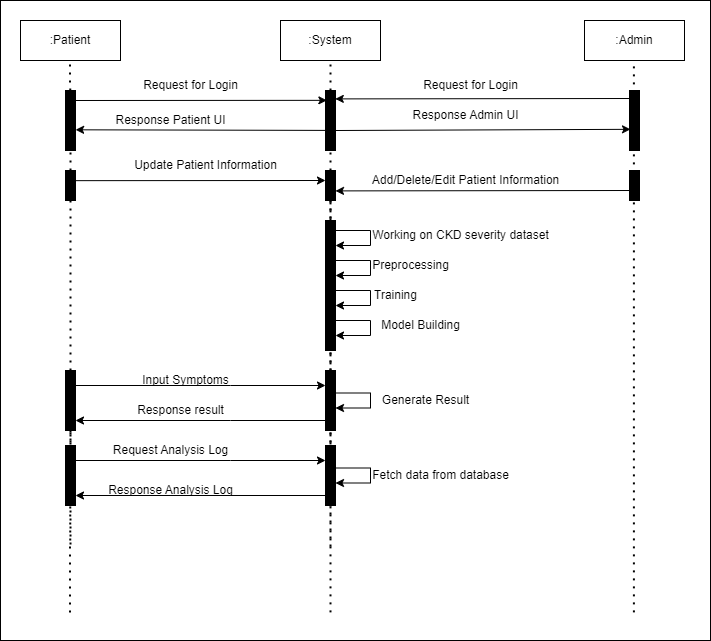

The diagram above was exported from draw.io. Its source (the exported page's mxGraphModel, read from the mxfile embedded in the PNG):
<mxGraphModel dx="1869" dy="1142" grid="1" gridSize="10" guides="1" tooltips="1" connect="1" arrows="1" fold="1" page="1" pageScale="1" pageWidth="827" pageHeight="1169" math="0" shadow="0">
  <root>
    <mxCell id="0" />
    <mxCell id="1" parent="0" />
    <mxCell id="ngihaxt6JerXIhaln1J8-78" value="" style="rounded=0;whiteSpace=wrap;html=1;fillColor=#FFFFFF;" vertex="1" parent="1">
      <mxGeometry x="-170" y="110" width="710" height="640" as="geometry" />
    </mxCell>
    <mxCell id="ngihaxt6JerXIhaln1J8-1" value=":System" style="rounded=0;whiteSpace=wrap;html=1;" vertex="1" parent="1">
      <mxGeometry x="110" y="130" width="100" height="40" as="geometry" />
    </mxCell>
    <mxCell id="ngihaxt6JerXIhaln1J8-2" value=":Admin" style="rounded=0;whiteSpace=wrap;html=1;" vertex="1" parent="1">
      <mxGeometry x="414" y="130" width="100" height="40" as="geometry" />
    </mxCell>
    <mxCell id="ngihaxt6JerXIhaln1J8-3" value=":Patient" style="rounded=0;whiteSpace=wrap;html=1;" vertex="1" parent="1">
      <mxGeometry x="-150" y="130" width="100" height="40" as="geometry" />
    </mxCell>
    <mxCell id="ngihaxt6JerXIhaln1J8-4" value="" style="endArrow=none;dashed=1;html=1;dashPattern=1 3;strokeWidth=2;rounded=0;entryX=0.5;entryY=1;entryDx=0;entryDy=0;startArrow=none;" edge="1" parent="1" source="ngihaxt6JerXIhaln1J8-7" target="ngihaxt6JerXIhaln1J8-1">
      <mxGeometry width="50" height="50" relative="1" as="geometry">
        <mxPoint x="160" y="721.88232421875" as="sourcePoint" />
        <mxPoint x="150" y="270" as="targetPoint" />
      </mxGeometry>
    </mxCell>
    <mxCell id="ngihaxt6JerXIhaln1J8-5" value="" style="endArrow=none;dashed=1;html=1;dashPattern=1 3;strokeWidth=2;rounded=0;entryX=0.5;entryY=1;entryDx=0;entryDy=0;" edge="1" parent="1">
      <mxGeometry width="50" height="50" relative="1" as="geometry">
        <mxPoint x="463.41" y="721.88232421875" as="sourcePoint" />
        <mxPoint x="463.41" y="169.9999999999999" as="targetPoint" />
      </mxGeometry>
    </mxCell>
    <mxCell id="ngihaxt6JerXIhaln1J8-6" value="" style="endArrow=none;dashed=1;html=1;dashPattern=1 3;strokeWidth=2;rounded=0;entryX=0.5;entryY=1;entryDx=0;entryDy=0;startArrow=none;" edge="1" parent="1" source="ngihaxt6JerXIhaln1J8-11">
      <mxGeometry width="50" height="50" relative="1" as="geometry">
        <mxPoint x="-100.58999999999997" y="721.88232421875" as="sourcePoint" />
        <mxPoint x="-100.58999999999997" y="169.9999999999999" as="targetPoint" />
      </mxGeometry>
    </mxCell>
    <mxCell id="ngihaxt6JerXIhaln1J8-8" value="" style="endArrow=none;dashed=1;html=1;dashPattern=1 3;strokeWidth=2;rounded=0;entryX=0.5;entryY=1;entryDx=0;entryDy=0;startArrow=none;" edge="1" parent="1" source="ngihaxt6JerXIhaln1J8-29" target="ngihaxt6JerXIhaln1J8-7">
      <mxGeometry width="50" height="50" relative="1" as="geometry">
        <mxPoint x="160" y="721.88232421875" as="sourcePoint" />
        <mxPoint x="160" y="169.9999999999999" as="targetPoint" />
      </mxGeometry>
    </mxCell>
    <mxCell id="ngihaxt6JerXIhaln1J8-7" value="" style="rounded=0;whiteSpace=wrap;html=1;fillColor=#000000;" vertex="1" parent="1">
      <mxGeometry x="155" y="200" width="10" height="60" as="geometry" />
    </mxCell>
    <mxCell id="ngihaxt6JerXIhaln1J8-9" value="" style="endArrow=classic;html=1;rounded=0;entryX=0.136;entryY=0.164;entryDx=0;entryDy=0;entryPerimeter=0;" edge="1" parent="1" target="ngihaxt6JerXIhaln1J8-7">
      <mxGeometry width="50" height="50" relative="1" as="geometry">
        <mxPoint x="-100" y="210" as="sourcePoint" />
        <mxPoint x="150" y="210" as="targetPoint" />
      </mxGeometry>
    </mxCell>
    <mxCell id="ngihaxt6JerXIhaln1J8-10" value="" style="endArrow=classic;html=1;rounded=0;entryX=0.98;entryY=0.14;entryDx=0;entryDy=0;entryPerimeter=0;" edge="1" parent="1" target="ngihaxt6JerXIhaln1J8-7">
      <mxGeometry width="50" height="50" relative="1" as="geometry">
        <mxPoint x="460" y="208" as="sourcePoint" />
        <mxPoint x="280" y="100" as="targetPoint" />
      </mxGeometry>
    </mxCell>
    <mxCell id="ngihaxt6JerXIhaln1J8-12" value="" style="endArrow=none;dashed=1;html=1;dashPattern=1 3;strokeWidth=2;rounded=0;entryX=0.5;entryY=1;entryDx=0;entryDy=0;startArrow=none;" edge="1" parent="1" source="ngihaxt6JerXIhaln1J8-51" target="ngihaxt6JerXIhaln1J8-11">
      <mxGeometry width="50" height="50" relative="1" as="geometry">
        <mxPoint x="-100" y="600" as="sourcePoint" />
        <mxPoint x="-100.58999999999992" y="169.9999999999999" as="targetPoint" />
      </mxGeometry>
    </mxCell>
    <mxCell id="ngihaxt6JerXIhaln1J8-11" value="" style="rounded=0;whiteSpace=wrap;html=1;fillColor=#000000;" vertex="1" parent="1">
      <mxGeometry x="-105" y="200" width="10" height="60" as="geometry" />
    </mxCell>
    <mxCell id="ngihaxt6JerXIhaln1J8-13" value="" style="endArrow=classic;html=1;rounded=0;exitX=0.138;exitY=0.665;exitDx=0;exitDy=0;exitPerimeter=0;entryX=1.011;entryY=0.655;entryDx=0;entryDy=0;entryPerimeter=0;" edge="1" parent="1" source="ngihaxt6JerXIhaln1J8-7" target="ngihaxt6JerXIhaln1J8-11">
      <mxGeometry width="50" height="50" relative="1" as="geometry">
        <mxPoint x="150" y="240" as="sourcePoint" />
        <mxPoint x="-90" y="240" as="targetPoint" />
      </mxGeometry>
    </mxCell>
    <mxCell id="ngihaxt6JerXIhaln1J8-14" value="" style="rounded=0;whiteSpace=wrap;html=1;fillColor=#000000;" vertex="1" parent="1">
      <mxGeometry x="459" y="200" width="10" height="60" as="geometry" />
    </mxCell>
    <mxCell id="ngihaxt6JerXIhaln1J8-15" value="" style="endArrow=classic;html=1;rounded=0;exitX=0.138;exitY=0.665;exitDx=0;exitDy=0;exitPerimeter=0;entryX=0.1;entryY=0.647;entryDx=0;entryDy=0;entryPerimeter=0;" edge="1" parent="1" target="ngihaxt6JerXIhaln1J8-14">
      <mxGeometry width="50" height="50" relative="1" as="geometry">
        <mxPoint x="164.9999999999999" y="239.99999999999994" as="sourcePoint" />
        <mxPoint x="416.2700000000001" y="240.59999999999997" as="targetPoint" />
      </mxGeometry>
    </mxCell>
    <mxCell id="ngihaxt6JerXIhaln1J8-18" value="" style="endArrow=none;dashed=1;html=1;dashPattern=1 3;strokeWidth=2;rounded=0;entryX=0.5;entryY=1;entryDx=0;entryDy=0;startArrow=none;" edge="1" parent="1" source="ngihaxt6JerXIhaln1J8-27">
      <mxGeometry width="50" height="50" relative="1" as="geometry">
        <mxPoint x="-100.58999999999992" y="721.88232421875" as="sourcePoint" />
        <mxPoint x="-100" y="660" as="targetPoint" />
      </mxGeometry>
    </mxCell>
    <mxCell id="ngihaxt6JerXIhaln1J8-21" value="" style="endArrow=none;dashed=1;html=1;dashPattern=1 3;strokeWidth=2;rounded=0;entryX=0.5;entryY=1;entryDx=0;entryDy=0;startArrow=none;" edge="1" parent="1" source="ngihaxt6JerXIhaln1J8-29">
      <mxGeometry width="50" height="50" relative="1" as="geometry">
        <mxPoint x="160" y="721.88232421875" as="sourcePoint" />
        <mxPoint x="160" y="660" as="targetPoint" />
      </mxGeometry>
    </mxCell>
    <mxCell id="ngihaxt6JerXIhaln1J8-28" value="" style="endArrow=none;dashed=1;html=1;dashPattern=1 3;strokeWidth=2;rounded=0;entryX=0.5;entryY=1;entryDx=0;entryDy=0;" edge="1" parent="1" target="ngihaxt6JerXIhaln1J8-27">
      <mxGeometry width="50" height="50" relative="1" as="geometry">
        <mxPoint x="-100.58999999999969" y="721.88232421875" as="sourcePoint" />
        <mxPoint x="-100" y="340" as="targetPoint" />
      </mxGeometry>
    </mxCell>
    <mxCell id="ngihaxt6JerXIhaln1J8-30" style="edgeStyle=orthogonalEdgeStyle;rounded=0;orthogonalLoop=1;jettySize=auto;html=1;exitX=1;exitY=0.25;exitDx=0;exitDy=0;" edge="1" parent="1" source="ngihaxt6JerXIhaln1J8-27">
      <mxGeometry relative="1" as="geometry">
        <mxPoint x="155" y="495" as="targetPoint" />
        <Array as="points">
          <mxPoint x="60" y="495" />
          <mxPoint x="60" y="495" />
        </Array>
      </mxGeometry>
    </mxCell>
    <mxCell id="ngihaxt6JerXIhaln1J8-27" value="" style="rounded=0;whiteSpace=wrap;html=1;fillColor=#000000;" vertex="1" parent="1">
      <mxGeometry x="-105" y="480" width="10" height="60" as="geometry" />
    </mxCell>
    <mxCell id="ngihaxt6JerXIhaln1J8-31" value="" style="endArrow=none;dashed=1;html=1;dashPattern=1 3;strokeWidth=2;rounded=0;entryX=0.5;entryY=1;entryDx=0;entryDy=0;" edge="1" parent="1" target="ngihaxt6JerXIhaln1J8-29">
      <mxGeometry width="50" height="50" relative="1" as="geometry">
        <mxPoint x="160" y="721.88232421875" as="sourcePoint" />
        <mxPoint x="160" y="340" as="targetPoint" />
      </mxGeometry>
    </mxCell>
    <mxCell id="ngihaxt6JerXIhaln1J8-34" value="" style="endArrow=none;dashed=1;html=1;dashPattern=1 3;strokeWidth=2;rounded=0;entryX=0.5;entryY=1;entryDx=0;entryDy=0;startArrow=none;" edge="1" parent="1" source="ngihaxt6JerXIhaln1J8-42" target="ngihaxt6JerXIhaln1J8-29">
      <mxGeometry width="50" height="50" relative="1" as="geometry">
        <mxPoint x="160" y="600" as="sourcePoint" />
        <mxPoint x="160" y="260" as="targetPoint" />
      </mxGeometry>
    </mxCell>
    <mxCell id="ngihaxt6JerXIhaln1J8-29" value="" style="rounded=0;whiteSpace=wrap;html=1;fillColor=#000000;" vertex="1" parent="1">
      <mxGeometry x="155" y="280" width="10" height="30" as="geometry" />
    </mxCell>
    <mxCell id="ngihaxt6JerXIhaln1J8-35" value="" style="rounded=0;whiteSpace=wrap;html=1;fillColor=#000000;" vertex="1" parent="1">
      <mxGeometry x="459" y="280" width="10" height="30" as="geometry" />
    </mxCell>
    <mxCell id="ngihaxt6JerXIhaln1J8-36" value="" style="endArrow=classic;html=1;rounded=0;entryX=0.98;entryY=0.14;entryDx=0;entryDy=0;entryPerimeter=0;" edge="1" parent="1">
      <mxGeometry width="50" height="50" relative="1" as="geometry">
        <mxPoint x="460.2" y="300" as="sourcePoint" />
        <mxPoint x="164.99999999999994" y="300.4" as="targetPoint" />
      </mxGeometry>
    </mxCell>
    <mxCell id="ngihaxt6JerXIhaln1J8-37" value="" style="rounded=0;whiteSpace=wrap;html=1;fillColor=#000000;" vertex="1" parent="1">
      <mxGeometry x="155" y="330" width="10" height="130" as="geometry" />
    </mxCell>
    <mxCell id="ngihaxt6JerXIhaln1J8-38" value="" style="endArrow=classic;html=1;rounded=0;entryX=1;entryY=0.75;entryDx=0;entryDy=0;exitX=1;exitY=0.5;exitDx=0;exitDy=0;" edge="1" parent="1">
      <mxGeometry width="50" height="50" relative="1" as="geometry">
        <mxPoint x="165" y="340" as="sourcePoint" />
        <mxPoint x="165" y="355" as="targetPoint" />
        <Array as="points">
          <mxPoint x="200" y="340" />
          <mxPoint x="200" y="355" />
        </Array>
      </mxGeometry>
    </mxCell>
    <mxCell id="ngihaxt6JerXIhaln1J8-39" value="" style="endArrow=classic;html=1;rounded=0;entryX=1;entryY=0.75;entryDx=0;entryDy=0;exitX=1;exitY=0.5;exitDx=0;exitDy=0;" edge="1" parent="1">
      <mxGeometry width="50" height="50" relative="1" as="geometry">
        <mxPoint x="165" y="370" as="sourcePoint" />
        <mxPoint x="165" y="385" as="targetPoint" />
        <Array as="points">
          <mxPoint x="200" y="370" />
          <mxPoint x="200" y="385" />
        </Array>
      </mxGeometry>
    </mxCell>
    <mxCell id="ngihaxt6JerXIhaln1J8-40" value="" style="endArrow=classic;html=1;rounded=0;entryX=1;entryY=0.75;entryDx=0;entryDy=0;exitX=1;exitY=0.5;exitDx=0;exitDy=0;" edge="1" parent="1">
      <mxGeometry width="50" height="50" relative="1" as="geometry">
        <mxPoint x="165" y="400" as="sourcePoint" />
        <mxPoint x="165" y="415" as="targetPoint" />
        <Array as="points">
          <mxPoint x="200" y="400" />
          <mxPoint x="200" y="415" />
        </Array>
      </mxGeometry>
    </mxCell>
    <mxCell id="ngihaxt6JerXIhaln1J8-41" value="" style="endArrow=classic;html=1;rounded=0;entryX=1;entryY=0.75;entryDx=0;entryDy=0;exitX=1;exitY=0.5;exitDx=0;exitDy=0;" edge="1" parent="1">
      <mxGeometry width="50" height="50" relative="1" as="geometry">
        <mxPoint x="165" y="430" as="sourcePoint" />
        <mxPoint x="165" y="445" as="targetPoint" />
        <Array as="points">
          <mxPoint x="200" y="430" />
          <mxPoint x="200" y="445" />
        </Array>
      </mxGeometry>
    </mxCell>
    <mxCell id="ngihaxt6JerXIhaln1J8-43" value="" style="endArrow=none;dashed=1;html=1;dashPattern=1 3;strokeWidth=2;rounded=0;entryX=0.5;entryY=1;entryDx=0;entryDy=0;startArrow=none;" edge="1" parent="1" target="ngihaxt6JerXIhaln1J8-42">
      <mxGeometry width="50" height="50" relative="1" as="geometry">
        <mxPoint x="160" y="600" as="sourcePoint" />
        <mxPoint x="160" y="310" as="targetPoint" />
      </mxGeometry>
    </mxCell>
    <mxCell id="ngihaxt6JerXIhaln1J8-42" value="" style="rounded=0;whiteSpace=wrap;html=1;fillColor=#000000;" vertex="1" parent="1">
      <mxGeometry x="155" y="480" width="10" height="60" as="geometry" />
    </mxCell>
    <mxCell id="ngihaxt6JerXIhaln1J8-44" value="" style="endArrow=classic;html=1;rounded=0;entryX=1;entryY=0.75;entryDx=0;entryDy=0;exitX=1;exitY=0.5;exitDx=0;exitDy=0;" edge="1" parent="1">
      <mxGeometry width="50" height="50" relative="1" as="geometry">
        <mxPoint x="165" y="502.5" as="sourcePoint" />
        <mxPoint x="165" y="517.5" as="targetPoint" />
        <Array as="points">
          <mxPoint x="200" y="502.5" />
          <mxPoint x="200" y="517.5" />
        </Array>
      </mxGeometry>
    </mxCell>
    <mxCell id="ngihaxt6JerXIhaln1J8-45" style="edgeStyle=orthogonalEdgeStyle;rounded=0;orthogonalLoop=1;jettySize=auto;html=1;exitX=1;exitY=0.25;exitDx=0;exitDy=0;" edge="1" parent="1">
      <mxGeometry relative="1" as="geometry">
        <mxPoint x="155" y="530.0000000000001" as="sourcePoint" />
        <mxPoint x="-95" y="530.0000000000001" as="targetPoint" />
        <Array as="points">
          <mxPoint x="60" y="530" />
          <mxPoint x="60" y="530" />
        </Array>
      </mxGeometry>
    </mxCell>
    <mxCell id="ngihaxt6JerXIhaln1J8-46" style="edgeStyle=orthogonalEdgeStyle;rounded=0;orthogonalLoop=1;jettySize=auto;html=1;exitX=1;exitY=0.25;exitDx=0;exitDy=0;" edge="1" parent="1" source="ngihaxt6JerXIhaln1J8-47">
      <mxGeometry relative="1" as="geometry">
        <mxPoint x="155" y="570" as="targetPoint" />
        <Array as="points">
          <mxPoint x="60" y="570" />
          <mxPoint x="60" y="570" />
        </Array>
      </mxGeometry>
    </mxCell>
    <mxCell id="ngihaxt6JerXIhaln1J8-47" value="" style="rounded=0;whiteSpace=wrap;html=1;fillColor=#000000;" vertex="1" parent="1">
      <mxGeometry x="-105" y="555" width="10" height="60" as="geometry" />
    </mxCell>
    <mxCell id="ngihaxt6JerXIhaln1J8-48" value="" style="rounded=0;whiteSpace=wrap;html=1;fillColor=#000000;" vertex="1" parent="1">
      <mxGeometry x="155" y="555" width="10" height="60" as="geometry" />
    </mxCell>
    <mxCell id="ngihaxt6JerXIhaln1J8-49" value="" style="endArrow=classic;html=1;rounded=0;entryX=1;entryY=0.75;entryDx=0;entryDy=0;exitX=1;exitY=0.5;exitDx=0;exitDy=0;" edge="1" parent="1">
      <mxGeometry width="50" height="50" relative="1" as="geometry">
        <mxPoint x="165" y="577.5" as="sourcePoint" />
        <mxPoint x="165" y="592.5" as="targetPoint" />
        <Array as="points">
          <mxPoint x="200" y="577.5" />
          <mxPoint x="200" y="592.5" />
        </Array>
      </mxGeometry>
    </mxCell>
    <mxCell id="ngihaxt6JerXIhaln1J8-50" style="edgeStyle=orthogonalEdgeStyle;rounded=0;orthogonalLoop=1;jettySize=auto;html=1;exitX=1;exitY=0.25;exitDx=0;exitDy=0;" edge="1" parent="1">
      <mxGeometry relative="1" as="geometry">
        <mxPoint x="155" y="605" as="sourcePoint" />
        <mxPoint x="-95" y="605" as="targetPoint" />
        <Array as="points">
          <mxPoint x="60" y="605" />
          <mxPoint x="60" y="605" />
        </Array>
      </mxGeometry>
    </mxCell>
    <mxCell id="ngihaxt6JerXIhaln1J8-52" value="" style="endArrow=none;dashed=1;html=1;dashPattern=1 3;strokeWidth=2;rounded=0;entryX=0.5;entryY=1;entryDx=0;entryDy=0;startArrow=none;" edge="1" parent="1" target="ngihaxt6JerXIhaln1J8-51">
      <mxGeometry width="50" height="50" relative="1" as="geometry">
        <mxPoint x="-100" y="600" as="sourcePoint" />
        <mxPoint x="-100" y="260" as="targetPoint" />
      </mxGeometry>
    </mxCell>
    <mxCell id="ngihaxt6JerXIhaln1J8-51" value="" style="rounded=0;whiteSpace=wrap;html=1;fillColor=#000000;" vertex="1" parent="1">
      <mxGeometry x="-105" y="280" width="10" height="30" as="geometry" />
    </mxCell>
    <mxCell id="ngihaxt6JerXIhaln1J8-53" value="" style="endArrow=classic;html=1;rounded=0;entryX=0.136;entryY=0.164;entryDx=0;entryDy=0;entryPerimeter=0;" edge="1" parent="1">
      <mxGeometry width="50" height="50" relative="1" as="geometry">
        <mxPoint x="-101.36" y="290.15999999999997" as="sourcePoint" />
        <mxPoint x="154.9999999999999" y="290" as="targetPoint" />
      </mxGeometry>
    </mxCell>
    <mxCell id="ngihaxt6JerXIhaln1J8-56" value="Request for Login" style="text;html=1;align=center;verticalAlign=middle;resizable=0;points=[];autosize=1;strokeColor=none;fillColor=none;" vertex="1" parent="1">
      <mxGeometry x="-40" y="180" width="120" height="30" as="geometry" />
    </mxCell>
    <mxCell id="ngihaxt6JerXIhaln1J8-57" value="Request for Login" style="text;html=1;align=center;verticalAlign=middle;resizable=0;points=[];autosize=1;strokeColor=none;fillColor=none;" vertex="1" parent="1">
      <mxGeometry x="240" y="180" width="120" height="30" as="geometry" />
    </mxCell>
    <mxCell id="ngihaxt6JerXIhaln1J8-58" value="Response Patient UI" style="text;html=1;align=center;verticalAlign=middle;resizable=0;points=[];autosize=1;strokeColor=none;fillColor=none;" vertex="1" parent="1">
      <mxGeometry x="-65" y="215" width="130" height="30" as="geometry" />
    </mxCell>
    <mxCell id="ngihaxt6JerXIhaln1J8-59" value="Response Admin UI" style="text;html=1;align=center;verticalAlign=middle;resizable=0;points=[];autosize=1;strokeColor=none;fillColor=none;" vertex="1" parent="1">
      <mxGeometry x="230" y="210" width="130" height="30" as="geometry" />
    </mxCell>
    <mxCell id="ngihaxt6JerXIhaln1J8-62" value="Update Patient Information" style="text;html=1;align=center;verticalAlign=middle;resizable=0;points=[];autosize=1;strokeColor=none;fillColor=none;" vertex="1" parent="1">
      <mxGeometry x="-50" y="260" width="170" height="30" as="geometry" />
    </mxCell>
    <mxCell id="ngihaxt6JerXIhaln1J8-63" value="Add/Delete/Edit Patient Information" style="text;html=1;align=center;verticalAlign=middle;resizable=0;points=[];autosize=1;strokeColor=none;fillColor=none;" vertex="1" parent="1">
      <mxGeometry x="190" y="275" width="210" height="30" as="geometry" />
    </mxCell>
    <mxCell id="ngihaxt6JerXIhaln1J8-65" value="Preprocessing" style="text;html=1;align=center;verticalAlign=middle;resizable=0;points=[];autosize=1;strokeColor=none;fillColor=none;" vertex="1" parent="1">
      <mxGeometry x="190" y="360" width="100" height="30" as="geometry" />
    </mxCell>
    <mxCell id="ngihaxt6JerXIhaln1J8-66" value="Training" style="text;html=1;align=center;verticalAlign=middle;resizable=0;points=[];autosize=1;strokeColor=none;fillColor=none;" vertex="1" parent="1">
      <mxGeometry x="190" y="390" width="70" height="30" as="geometry" />
    </mxCell>
    <mxCell id="ngihaxt6JerXIhaln1J8-67" value="Model Building" style="text;html=1;align=center;verticalAlign=middle;resizable=0;points=[];autosize=1;strokeColor=none;fillColor=none;" vertex="1" parent="1">
      <mxGeometry x="200" y="420" width="100" height="30" as="geometry" />
    </mxCell>
    <mxCell id="ngihaxt6JerXIhaln1J8-68" value="Working on CKD severity dataset" style="text;html=1;align=center;verticalAlign=middle;resizable=0;points=[];autosize=1;strokeColor=none;fillColor=none;" vertex="1" parent="1">
      <mxGeometry x="190" y="330" width="200" height="30" as="geometry" />
    </mxCell>
    <mxCell id="ngihaxt6JerXIhaln1J8-69" value="Input Symptoms" style="text;html=1;align=center;verticalAlign=middle;resizable=0;points=[];autosize=1;strokeColor=none;fillColor=none;" vertex="1" parent="1">
      <mxGeometry x="-40" y="475" width="110" height="30" as="geometry" />
    </mxCell>
    <mxCell id="ngihaxt6JerXIhaln1J8-70" value="Response result" style="text;html=1;align=center;verticalAlign=middle;resizable=0;points=[];autosize=1;strokeColor=none;fillColor=none;" vertex="1" parent="1">
      <mxGeometry x="-45" y="505" width="110" height="30" as="geometry" />
    </mxCell>
    <mxCell id="ngihaxt6JerXIhaln1J8-73" value="Generate Result" style="text;html=1;align=center;verticalAlign=middle;resizable=0;points=[];autosize=1;strokeColor=none;fillColor=none;" vertex="1" parent="1">
      <mxGeometry x="200" y="495" width="110" height="30" as="geometry" />
    </mxCell>
    <mxCell id="ngihaxt6JerXIhaln1J8-74" value="Request Analysis Log" style="text;html=1;align=center;verticalAlign=middle;resizable=0;points=[];autosize=1;strokeColor=none;fillColor=none;" vertex="1" parent="1">
      <mxGeometry x="-70" y="545" width="140" height="30" as="geometry" />
    </mxCell>
    <mxCell id="ngihaxt6JerXIhaln1J8-75" value="Fetch data from database" style="text;html=1;align=center;verticalAlign=middle;resizable=0;points=[];autosize=1;strokeColor=none;fillColor=none;" vertex="1" parent="1">
      <mxGeometry x="190" y="570" width="160" height="30" as="geometry" />
    </mxCell>
    <mxCell id="ngihaxt6JerXIhaln1J8-76" value="Response Analysis Log" style="text;html=1;align=center;verticalAlign=middle;resizable=0;points=[];autosize=1;strokeColor=none;fillColor=none;" vertex="1" parent="1">
      <mxGeometry x="-75" y="585" width="150" height="30" as="geometry" />
    </mxCell>
  </root>
</mxGraphModel>